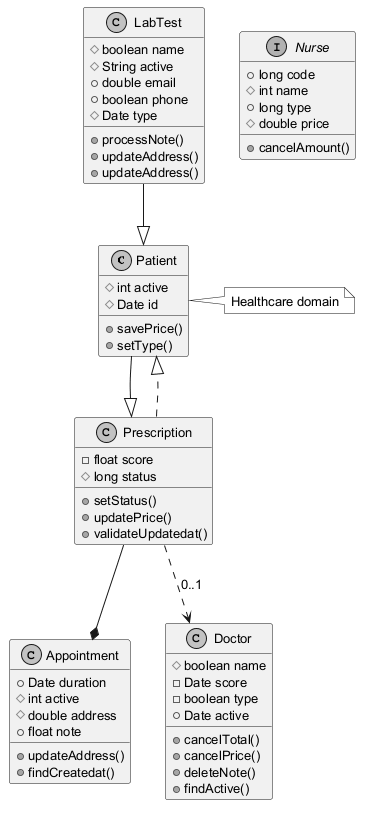

The diagram above was rendered by PlantUML. Its source (embedded in the PNG):
@startuml
skinparam monochrome true
skinparam defaultFontSize 13
class Patient {
  #int active
  #Date id
  +savePrice()
  +setType()
}
interface Nurse {
  +long code
  #int name
  +long type
  #double price
  +cancelAmount()
}
class Appointment {
  +Date duration
  #int active
  #double address
  +float note
  +updateAddress()
  +findCreatedat()
}
class LabTest {
  #boolean name
  #String active
  +double email
  +boolean phone
  #Date type
  +processNote()
  +updateAddress()
  +updateAddress()
}
class Doctor {
  #boolean name
  -Date score
  -boolean type
  +Date active
  +cancelTotal()
  +cancelPrice()
  +deleteNote()
  +findActive()
}
class Prescription {
  -float score
  #long status
  +setStatus()
  +updatePrice()
  +validateUpdatedat()
}
Prescription --* Appointment
LabTest --|> Patient
Prescription ..> Doctor : "0..1"
Prescription ..|> Patient
Patient --|> Prescription
note right of Patient : Healthcare domain
@enduml